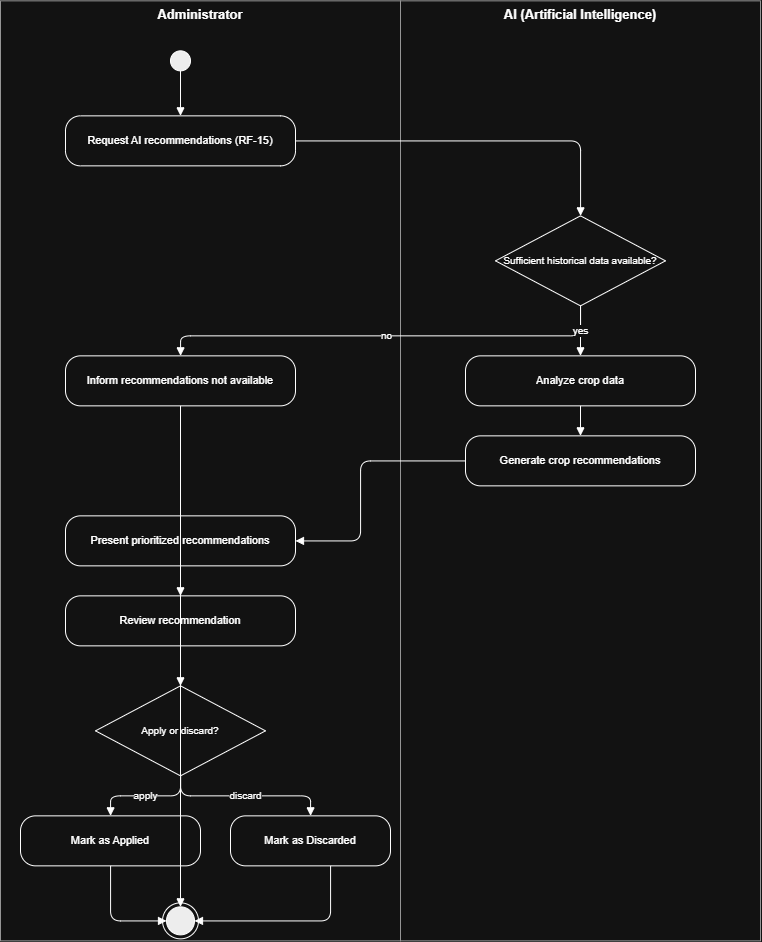

The diagram above was exported from draw.io. Its source (the exported page's mxGraphModel, read from the mxfile embedded in the PNG):
<mxGraphModel dx="1585" dy="963" grid="1" gridSize="10" guides="1" tooltips="1" connect="1" arrows="1" fold="1" page="1" pageScale="1" pageWidth="840" pageHeight="1000" math="0" shadow="0">
  <root>
    <mxCell id="0" />
    <mxCell id="1" parent="0" />
    <mxCell id="lane1" parent="1" style="rounded=0;whiteSpace=wrap;html=1;verticalAlign=top;fontStyle=1;fontSize=13;fillColor=none;strokeColor=#666666;align=center;" value="Administrator" vertex="1">
      <mxGeometry height="940" width="400" x="40" as="geometry" />
    </mxCell>
    <mxCell id="lane2" parent="1" style="rounded=0;whiteSpace=wrap;html=1;verticalAlign=top;fontStyle=1;fontSize=13;fillColor=none;strokeColor=#666666;align=center;" value="AI (Artificial Intelligence)" vertex="1">
      <mxGeometry height="940" width="360" x="440" as="geometry" />
    </mxCell>
    <mxCell id="start" parent="1" style="ellipse;whiteSpace=wrap;html=1;fillColor=#000000;strokeColor=light-dark(#000000,#FFFFFF);" vertex="1">
      <mxGeometry height="20" width="20" x="210" y="50" as="geometry" />
    </mxCell>
    <mxCell id="request" parent="1" style="rounded=1;arcSize=30;whiteSpace=wrap;html=1;fillColor=none;strokeColor=light-dark(#000000,#FFFFFF);fontSize=11;" value="Request AI recommendations (RF-15)" vertex="1">
      <mxGeometry height="50" width="230" x="105" y="115" as="geometry" />
    </mxCell>
    <mxCell id="dec1" parent="1" style="rhombus;whiteSpace=wrap;html=1;fillColor=none;strokeColor=light-dark(#000000,#FFFFFF);fontSize=10;" value="Sufficient historical data available?" vertex="1">
      <mxGeometry height="90" width="170" x="535" y="215" as="geometry" />
    </mxCell>
    <mxCell id="inform" parent="1" style="rounded=1;arcSize=30;whiteSpace=wrap;html=1;fillColor=none;strokeColor=light-dark(#000000,#FFFFFF);fontSize=11;" value="Inform recommendations not available" vertex="1">
      <mxGeometry height="50" width="230" x="105" y="355" as="geometry" />
    </mxCell>
    <mxCell id="analyze" parent="1" style="rounded=1;arcSize=30;whiteSpace=wrap;html=1;fillColor=none;strokeColor=light-dark(#000000,#FFFFFF);fontSize=11;" value="Analyze crop data" vertex="1">
      <mxGeometry height="50" width="230" x="505" y="355" as="geometry" />
    </mxCell>
    <mxCell id="generate" parent="1" style="rounded=1;arcSize=30;whiteSpace=wrap;html=1;fillColor=none;strokeColor=light-dark(#000000,#FFFFFF);fontSize=11;" value="Generate crop recommendations" vertex="1">
      <mxGeometry height="50" width="230" x="505" y="435" as="geometry" />
    </mxCell>
    <mxCell id="present" parent="1" style="rounded=1;arcSize=30;whiteSpace=wrap;html=1;fillColor=none;strokeColor=light-dark(#000000,#FFFFFF);fontSize=11;" value="Present prioritized recommendations" vertex="1">
      <mxGeometry height="50" width="230" x="105" y="515" as="geometry" />
    </mxCell>
    <mxCell id="review" parent="1" style="rounded=1;arcSize=30;whiteSpace=wrap;html=1;fillColor=none;strokeColor=light-dark(#000000,#FFFFFF);fontSize=11;" value="Review recommendation" vertex="1">
      <mxGeometry height="50" width="230" x="105" y="595" as="geometry" />
    </mxCell>
    <mxCell id="dec2" parent="1" style="rhombus;whiteSpace=wrap;html=1;fillColor=none;strokeColor=light-dark(#000000,#FFFFFF);fontSize=10;" value="Apply or discard?" vertex="1">
      <mxGeometry height="90" width="170" x="135" y="685" as="geometry" />
    </mxCell>
    <mxCell id="apply" parent="1" style="rounded=1;arcSize=30;whiteSpace=wrap;html=1;fillColor=none;strokeColor=light-dark(#000000,#FFFFFF);fontSize=11;" value="Mark as Applied" vertex="1">
      <mxGeometry height="50" width="180" x="60" y="815" as="geometry" />
    </mxCell>
    <mxCell id="discard" parent="1" style="rounded=1;arcSize=30;whiteSpace=wrap;html=1;fillColor=none;strokeColor=light-dark(#000000,#FFFFFF);fontSize=11;" value="Mark as Discarded" vertex="1">
      <mxGeometry height="50" width="160" x="270" y="815" as="geometry" />
    </mxCell>
    <mxCell id="end" parent="1" style="ellipse;whiteSpace=wrap;html=1;fillColor=#000000;strokeColor=light-dark(#000000,#FFFFFF);" vertex="1">
      <mxGeometry height="28" width="28" x="206" y="906" as="geometry" />
    </mxCell>
    <mxCell id="end_ring" parent="1" style="ellipse;whiteSpace=wrap;html=1;fillColor=none;strokeColor=light-dark(#000000,#FFFFFF);" vertex="1">
      <mxGeometry height="36" width="36" x="202" y="902" as="geometry" />
    </mxCell>
    <mxCell id="n1" edge="1" parent="1" source="start" style="html=1;endArrow=block;endFill=1;fontSize=10;edgeStyle=orthogonalEdgeStyle;strokeColor=light-dark(#000000,#FFFFFF);" target="request">
      <mxGeometry relative="1" as="geometry" />
    </mxCell>
    <mxCell id="n2" edge="1" parent="1" source="request" style="html=1;endArrow=block;endFill=1;fontSize=10;edgeStyle=orthogonalEdgeStyle;strokeColor=light-dark(#000000,#FFFFFF);" target="dec1">
      <mxGeometry relative="1" as="geometry" />
    </mxCell>
    <mxCell id="n3" edge="1" parent="1" source="dec1" style="html=1;endArrow=block;endFill=1;fontSize=10;edgeStyle=orthogonalEdgeStyle;strokeColor=light-dark(#000000,#FFFFFF);" target="inform" value="no">
      <mxGeometry relative="1" as="geometry">
        <Array as="points">
          <mxPoint x="620" y="335" />
          <mxPoint x="220" y="380" />
        </Array>
      </mxGeometry>
    </mxCell>
    <mxCell id="n4" edge="1" parent="1" source="dec1" style="html=1;endArrow=block;endFill=1;fontSize=10;edgeStyle=orthogonalEdgeStyle;strokeColor=light-dark(#000000,#FFFFFF);" target="analyze" value="yes">
      <mxGeometry relative="1" as="geometry" />
    </mxCell>
    <mxCell id="n5" edge="1" parent="1" source="analyze" style="html=1;endArrow=block;endFill=1;fontSize=10;edgeStyle=orthogonalEdgeStyle;strokeColor=light-dark(#000000,#FFFFFF);" target="generate">
      <mxGeometry relative="1" as="geometry" />
    </mxCell>
    <mxCell id="n6" edge="1" parent="1" source="generate" style="html=1;endArrow=block;endFill=1;fontSize=10;edgeStyle=orthogonalEdgeStyle;strokeColor=light-dark(#000000,#FFFFFF);" target="present">
      <mxGeometry relative="1" as="geometry">
        <Array as="points">
          <mxPoint x="400.08" y="460.08" />
          <mxPoint x="400.08" y="540.08" />
        </Array>
      </mxGeometry>
    </mxCell>
    <mxCell id="n7" edge="1" parent="1" source="present" style="html=1;endArrow=block;endFill=1;fontSize=10;edgeStyle=orthogonalEdgeStyle;strokeColor=light-dark(#000000,#FFFFFF);" target="review">
      <mxGeometry relative="1" as="geometry" />
    </mxCell>
    <mxCell id="n8" edge="1" parent="1" source="review" style="html=1;endArrow=block;endFill=1;fontSize=10;edgeStyle=orthogonalEdgeStyle;strokeColor=light-dark(#000000,#FFFFFF);" target="dec2">
      <mxGeometry relative="1" as="geometry" />
    </mxCell>
    <mxCell id="n9" edge="1" parent="1" source="dec2" style="html=1;endArrow=block;endFill=1;fontSize=10;edgeStyle=orthogonalEdgeStyle;strokeColor=light-dark(#000000,#FFFFFF);" target="apply" value="apply">
      <mxGeometry relative="1" as="geometry" />
    </mxCell>
    <mxCell id="n10" edge="1" parent="1" source="dec2" style="html=1;endArrow=block;endFill=1;fontSize=10;edgeStyle=orthogonalEdgeStyle;strokeColor=light-dark(#000000,#FFFFFF);" target="discard" value="discard">
      <mxGeometry relative="1" as="geometry" />
    </mxCell>
    <mxCell id="n11" edge="1" parent="1" source="apply" style="html=1;endArrow=block;endFill=1;fontSize=10;edgeStyle=orthogonalEdgeStyle;strokeColor=light-dark(#000000,#FFFFFF);" target="end">
      <mxGeometry relative="1" as="geometry">
        <Array as="points">
          <mxPoint x="150" y="920" />
        </Array>
      </mxGeometry>
    </mxCell>
    <mxCell id="n12" edge="1" parent="1" source="discard" style="html=1;endArrow=block;endFill=1;fontSize=10;edgeStyle=orthogonalEdgeStyle;strokeColor=light-dark(#000000,#FFFFFF);" target="end">
      <mxGeometry relative="1" as="geometry">
        <Array as="points">
          <mxPoint x="370" y="920" />
        </Array>
      </mxGeometry>
    </mxCell>
    <mxCell id="n13" edge="1" parent="1" source="inform" style="html=1;endArrow=block;endFill=1;fontSize=10;edgeStyle=orthogonalEdgeStyle;strokeColor=light-dark(#000000,#FFFFFF);" target="end">
      <mxGeometry relative="1" as="geometry">
        <Array as="points">
          <mxPoint x="220" y="920" />
        </Array>
      </mxGeometry>
    </mxCell>
  </root>
</mxGraphModel>